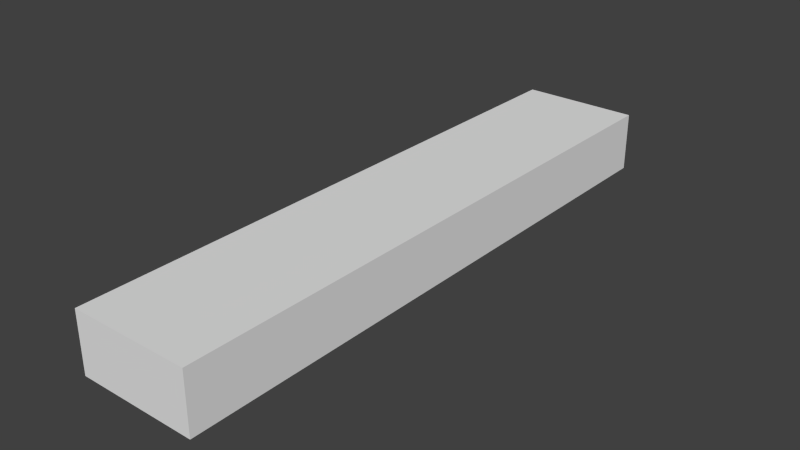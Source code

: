 # Source: testGrinderSpinner.blend  (saved by Blender 2.65.0; exported with 4.5.12 LTS)
import bpy
from mathutils import Matrix  # noqa: F401  (used for matrix-valued properties, if any)

bpy.ops.wm.read_factory_settings(use_empty=True)
scene = bpy.context.scene
scene.name = 'Scene'

# ---- collections
col_collection_1 = bpy.data.collections.new('Collection 1'); scene.collection.children.link(col_collection_1)

# ---- materials (node trees are filled in below, after node groups)
mat_material = bpy.data.materials.new('Material')
mat_material.alpha_threshold = 0.0
mat_material.use_transparent_shadow = False
mat_material.roughness = 0.5
mat_material.line_color = (0.0, 0.0, 0.0, 1.0)

# ---- material node trees

# ---- world
world_world = bpy.data.worlds.new('World'); scene.world = world_world
world_world.color = (0.05088, 0.05088, 0.05088)
world_world.use_sun_shadow = False
world_world.sun_shadow_jitter_overblur = 0.0
world_world.cycles.sampling_method = 'MANUAL'
world_world.cycles.sample_map_resolution = 256

# ---- meshes
me_cube = bpy.data.meshes.new('Cube')
me_cube.from_pydata([(1.0, 1.0, -1.0), (1.0, -1.0, -1.0), (-1.0, -1.0, -1.0), (-1.0, 1.0, -1.0), (1.0, 1.0, 1.0), (1.0, -1.0, 1.0), (-1.0, -1.0, 1.0), (-1.0, 1.0, 1.0)], [], [(0, 1, 2, 3), (4, 7, 6, 5), (0, 4, 5, 1), (1, 5, 6, 2), (2, 6, 7, 3), (4, 0, 3, 7)])
_uv = me_cube.uv_layers.new(name='UV coord')
_uv.uv.foreach_set('vector', [1.0, 0.875, 0.375, 0.875, 0.375, 1.0, 1.0, 1.0, 1.0, 0.875, 1.0, 1.0, 0.375, 1.0, 0.375, 0.875, 1.0, 0.9375, 1.0, 1.0, 0.375, 1.0, 0.375, 0.9375, 0.5, 0.875, 0.5, 0.9375, 0.625, 0.9375, 0.625, 0.875, 0.375, 0.875, 0.375, 1.0, 1.0, 1.0, 1.0, 0.875, 0.625, 0.9375, 0.625, 0.875, 0.5, 0.875, 0.5, 0.9375])
me_cube.materials.append(mat_material)
me_cube.use_remesh_preserve_volume = False
me_cube.use_remesh_preserve_attributes = False
me_cube.use_mirror_vertex_groups = False
me_cube.update()

# ---- objects
ob_cube = bpy.data.objects.new('Cube', me_cube)

# ---- transforms, parenting, visibility, modifiers, constraints
ob_cube.location = (8.0, -8.0, 13.5)
ob_cube.scale = (1.0, 5.0, 0.5)
ob_cube.lock_rotations_4d = False
ob_cube.empty_display_type = 'ARROWS'
ob_cube.lineart.crease_threshold = 0.0

# ---- collection membership
col_collection_1.objects.link(ob_cube)

# ---- scene / render settings (as saved in the file)
scene.frame_start = 1; scene.frame_end = 250; scene.frame_set(1)
scene.render.engine = 'BLENDER_EEVEE_NEXT'
scene.render.image_settings.color_mode = 'RGB'
scene.render.image_settings.compression = 90
scene.render.resolution_percentage = 50
scene.render.dither_intensity = 0.0
scene.render.bake_margin = 2
scene.render.bake_bias = 0.0
scene.cycles.use_denoising = False
scene.cycles.samples = 10
scene.cycles.sampling_pattern = 'TABULATED_SOBOL'
scene.cycles.light_sampling_threshold = 0.0
scene.cycles.use_adaptive_sampling = False
scene.cycles.use_light_tree = False
scene.cycles.blur_glossy = 0.0
scene.cycles.volume_bounces = 1
scene.cycles.pixel_filter_type = 'GAUSSIAN'
scene.cycles.sample_clamp_indirect = 0.0
scene.view_settings.view_transform = 'Standard'
bpy.context.view_layer.update()

# ---- added for rendering (the .blend has no active camera and no usable light): camera, sun
cam_auto = bpy.data.cameras.new('AutoCamera')
cam_auto.lens = 50.0
cam_auto.sensor_width = 36.0
cam_auto.clip_end = 1000.0
ob_auto_camera = bpy.data.objects.new('AutoCamera', cam_auto)
scene.collection.objects.link(ob_auto_camera)
ob_auto_camera.location = (17.4807, -19.3769, 21.0846)
ob_auto_camera.rotation_euler = (1.09748, -7.21219e-08, 0.694738)
scene.camera = ob_auto_camera
light_auto_sun = bpy.data.lights.new('AutoSun', 'SUN')
light_auto_sun.energy = 3.0
light_auto_sun.angle = 0.0523599
ob_auto_sun = bpy.data.objects.new('AutoSun', light_auto_sun)
scene.collection.objects.link(ob_auto_sun)
ob_auto_sun.rotation_euler = (0.872665, 0.174533, 0.523599)
bpy.context.view_layer.update()
